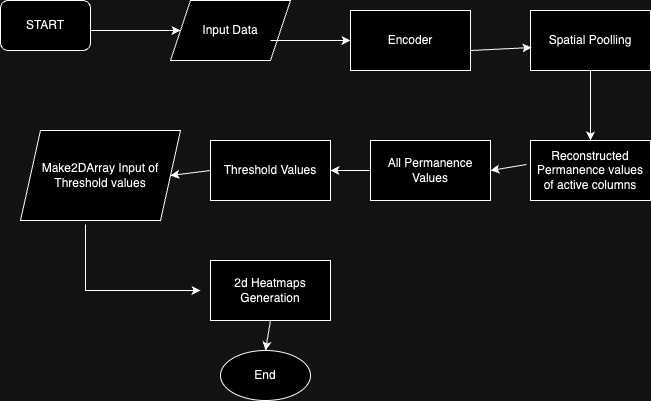

The diagram above was exported from draw.io. Its source (the exported page's mxGraphModel, read from the mxfile embedded in the PNG):
<mxGraphModel dx="954" dy="606" grid="1" gridSize="10" guides="1" tooltips="1" connect="1" arrows="1" fold="1" page="1" pageScale="1" pageWidth="850" pageHeight="1100" math="0" shadow="0">
  <root>
    <mxCell id="0" />
    <mxCell id="1" parent="0" />
    <mxCell id="xhCj4n5dsOVMqoBk7kbq-1" value="START" style="rounded=1;whiteSpace=wrap;html=1;" vertex="1" parent="1">
      <mxGeometry x="30" y="10" width="90" height="50" as="geometry" />
    </mxCell>
    <mxCell id="xhCj4n5dsOVMqoBk7kbq-2" value="Input Data" style="shape=parallelogram;perimeter=parallelogramPerimeter;whiteSpace=wrap;html=1;fixedSize=1;" vertex="1" parent="1">
      <mxGeometry x="200" y="10" width="120" height="60" as="geometry" />
    </mxCell>
    <mxCell id="xhCj4n5dsOVMqoBk7kbq-7" value="" style="endArrow=classic;html=1;rounded=0;entryX=0;entryY=0.5;entryDx=0;entryDy=0;" edge="1" parent="1" target="xhCj4n5dsOVMqoBk7kbq-2">
      <mxGeometry width="50" height="50" relative="1" as="geometry">
        <mxPoint x="120" y="40" as="sourcePoint" />
        <mxPoint x="170" y="-10" as="targetPoint" />
      </mxGeometry>
    </mxCell>
    <mxCell id="xhCj4n5dsOVMqoBk7kbq-10" value="Encoder" style="rounded=0;whiteSpace=wrap;html=1;" vertex="1" parent="1">
      <mxGeometry x="380" y="20" width="120" height="60" as="geometry" />
    </mxCell>
    <mxCell id="xhCj4n5dsOVMqoBk7kbq-11" value="" style="endArrow=classic;html=1;rounded=0;entryX=0;entryY=0.5;entryDx=0;entryDy=0;" edge="1" parent="1" target="xhCj4n5dsOVMqoBk7kbq-10">
      <mxGeometry width="50" height="50" relative="1" as="geometry">
        <mxPoint x="300" y="50" as="sourcePoint" />
        <mxPoint x="350" as="targetPoint" />
      </mxGeometry>
    </mxCell>
    <mxCell id="xhCj4n5dsOVMqoBk7kbq-12" value="Spatial Poolling" style="rounded=0;whiteSpace=wrap;html=1;" vertex="1" parent="1">
      <mxGeometry x="560" y="20" width="120" height="60" as="geometry" />
    </mxCell>
    <mxCell id="xhCj4n5dsOVMqoBk7kbq-13" value="Reconstructed Permanence values of active columns" style="rounded=0;whiteSpace=wrap;html=1;" vertex="1" parent="1">
      <mxGeometry x="560" y="150" width="120" height="60" as="geometry" />
    </mxCell>
    <mxCell id="xhCj4n5dsOVMqoBk7kbq-14" value="All Permanence Values" style="rounded=0;whiteSpace=wrap;html=1;" vertex="1" parent="1">
      <mxGeometry x="400" y="150" width="120" height="60" as="geometry" />
    </mxCell>
    <mxCell id="xhCj4n5dsOVMqoBk7kbq-15" value="Threshold Values" style="rounded=0;whiteSpace=wrap;html=1;" vertex="1" parent="1">
      <mxGeometry x="240" y="150" width="120" height="60" as="geometry" />
    </mxCell>
    <mxCell id="xhCj4n5dsOVMqoBk7kbq-16" value="Make2DArray Input of Threshold values" style="shape=parallelogram;perimeter=parallelogramPerimeter;whiteSpace=wrap;html=1;fixedSize=1;" vertex="1" parent="1">
      <mxGeometry x="50" y="140" width="160" height="90" as="geometry" />
    </mxCell>
    <mxCell id="xhCj4n5dsOVMqoBk7kbq-17" value="2d Heatmaps Generation" style="rounded=0;whiteSpace=wrap;html=1;" vertex="1" parent="1">
      <mxGeometry x="240" y="270" width="120" height="60" as="geometry" />
    </mxCell>
    <mxCell id="xhCj4n5dsOVMqoBk7kbq-18" value="End" style="ellipse;whiteSpace=wrap;html=1;" vertex="1" parent="1">
      <mxGeometry x="250" y="360" width="90" height="50" as="geometry" />
    </mxCell>
    <mxCell id="xhCj4n5dsOVMqoBk7kbq-20" value="" style="endArrow=classic;html=1;rounded=0;entryX=0.008;entryY=0.617;entryDx=0;entryDy=0;entryPerimeter=0;" edge="1" parent="1" target="xhCj4n5dsOVMqoBk7kbq-12">
      <mxGeometry width="50" height="50" relative="1" as="geometry">
        <mxPoint x="500" y="60" as="sourcePoint" />
        <mxPoint x="550" y="10" as="targetPoint" />
      </mxGeometry>
    </mxCell>
    <mxCell id="xhCj4n5dsOVMqoBk7kbq-21" value="" style="endArrow=classic;html=1;rounded=0;exitX=-0.033;exitY=0.4;exitDx=0;exitDy=0;exitPerimeter=0;entryX=1;entryY=0.5;entryDx=0;entryDy=0;" edge="1" parent="1" source="xhCj4n5dsOVMqoBk7kbq-13" target="xhCj4n5dsOVMqoBk7kbq-14">
      <mxGeometry width="50" height="50" relative="1" as="geometry">
        <mxPoint x="400" y="150" as="sourcePoint" />
        <mxPoint x="450" y="100" as="targetPoint" />
      </mxGeometry>
    </mxCell>
    <mxCell id="xhCj4n5dsOVMqoBk7kbq-22" value="" style="endArrow=classic;html=1;rounded=0;exitX=0;exitY=0.5;exitDx=0;exitDy=0;entryX=1;entryY=0.5;entryDx=0;entryDy=0;" edge="1" parent="1" source="xhCj4n5dsOVMqoBk7kbq-14" target="xhCj4n5dsOVMqoBk7kbq-15">
      <mxGeometry width="50" height="50" relative="1" as="geometry">
        <mxPoint x="400" y="150" as="sourcePoint" />
        <mxPoint x="450" y="100" as="targetPoint" />
      </mxGeometry>
    </mxCell>
    <mxCell id="xhCj4n5dsOVMqoBk7kbq-23" value="" style="endArrow=classic;html=1;rounded=0;exitX=0;exitY=0.5;exitDx=0;exitDy=0;entryX=1;entryY=0.5;entryDx=0;entryDy=0;" edge="1" parent="1" source="xhCj4n5dsOVMqoBk7kbq-15" target="xhCj4n5dsOVMqoBk7kbq-16">
      <mxGeometry width="50" height="50" relative="1" as="geometry">
        <mxPoint x="400" y="150" as="sourcePoint" />
        <mxPoint x="450" y="100" as="targetPoint" />
        <Array as="points" />
      </mxGeometry>
    </mxCell>
    <mxCell id="xhCj4n5dsOVMqoBk7kbq-25" value="" style="endArrow=classic;html=1;rounded=0;exitX=0.406;exitY=1.044;exitDx=0;exitDy=0;exitPerimeter=0;" edge="1" parent="1" source="xhCj4n5dsOVMqoBk7kbq-16">
      <mxGeometry width="50" height="50" relative="1" as="geometry">
        <mxPoint x="120" y="310" as="sourcePoint" />
        <mxPoint x="230" y="300" as="targetPoint" />
        <Array as="points">
          <mxPoint x="115" y="300" />
        </Array>
      </mxGeometry>
    </mxCell>
    <mxCell id="xhCj4n5dsOVMqoBk7kbq-27" value="" style="endArrow=classic;html=1;rounded=0;entryX=0.5;entryY=0;entryDx=0;entryDy=0;exitX=0.5;exitY=1;exitDx=0;exitDy=0;" edge="1" parent="1" source="xhCj4n5dsOVMqoBk7kbq-17" target="xhCj4n5dsOVMqoBk7kbq-18">
      <mxGeometry width="50" height="50" relative="1" as="geometry">
        <mxPoint x="300" y="340" as="sourcePoint" />
        <mxPoint x="350" y="290" as="targetPoint" />
      </mxGeometry>
    </mxCell>
    <mxCell id="xhCj4n5dsOVMqoBk7kbq-28" value="" style="endArrow=classic;html=1;rounded=0;entryX=0.5;entryY=0;entryDx=0;entryDy=0;" edge="1" parent="1" target="xhCj4n5dsOVMqoBk7kbq-13">
      <mxGeometry width="50" height="50" relative="1" as="geometry">
        <mxPoint x="620" y="80" as="sourcePoint" />
        <mxPoint x="670" y="30" as="targetPoint" />
      </mxGeometry>
    </mxCell>
  </root>
</mxGraphModel>